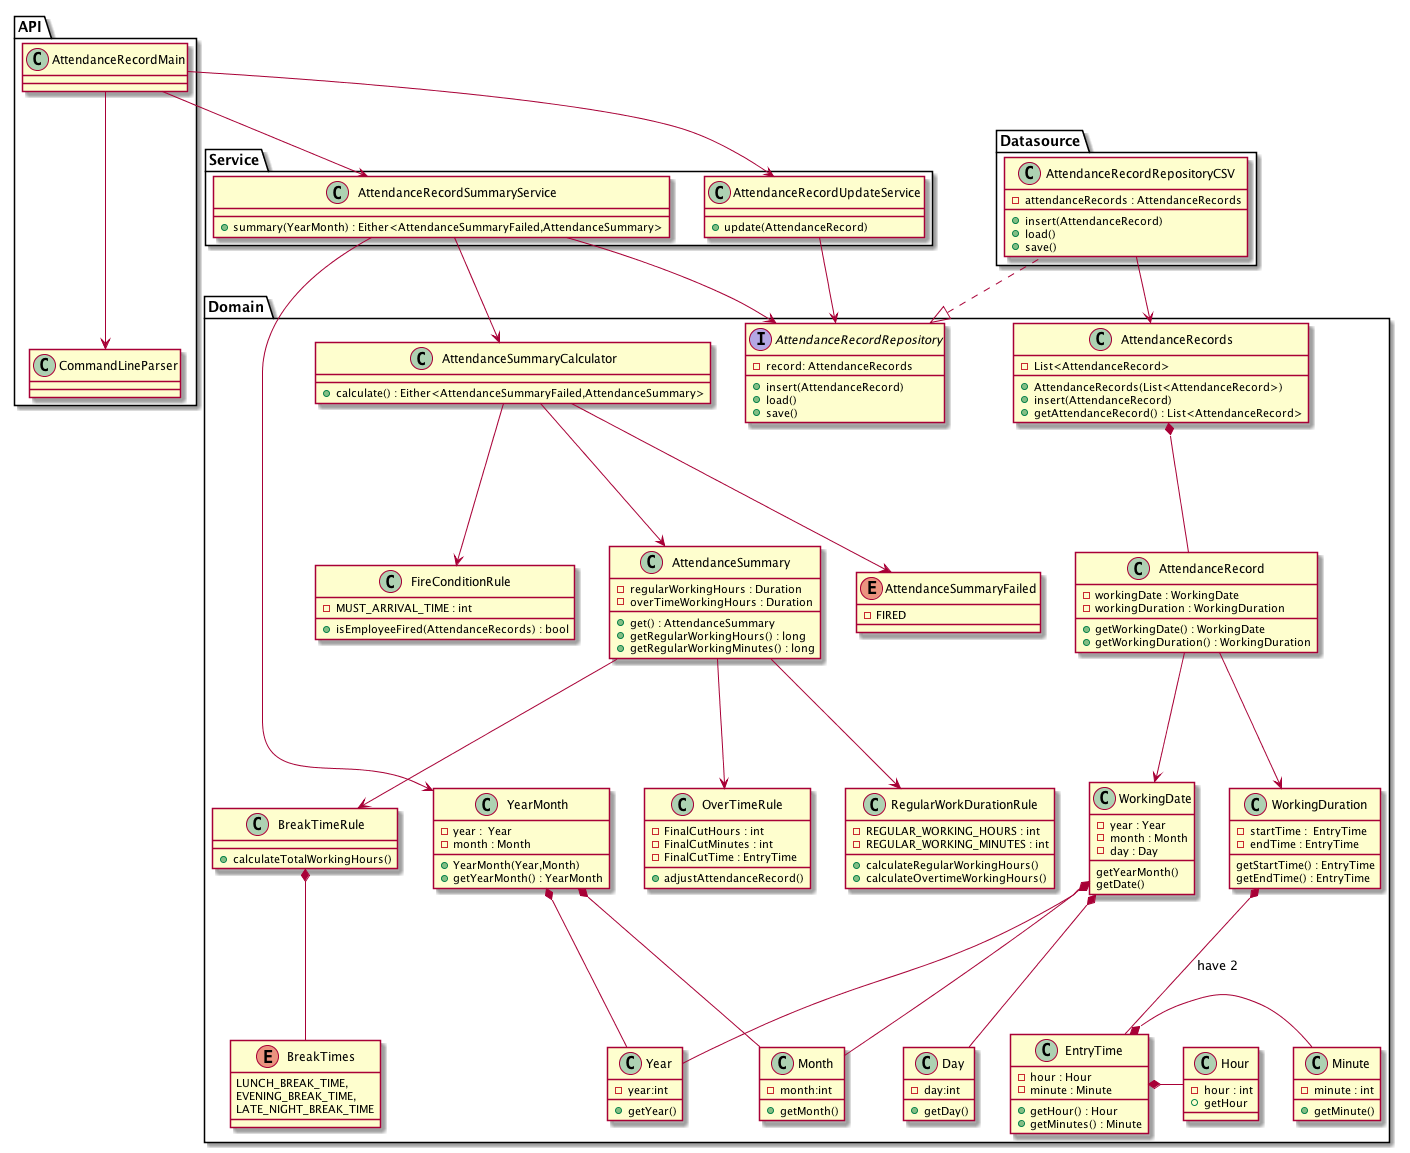

The diagram above was rendered by PlantUML. Its source (embedded in the PNG):
@startuml

package Datasource {
class AttendanceRecordRepositoryCSV {
-attendanceRecords : AttendanceRecords
+insert(AttendanceRecord)
+load()
+save()
}
}

package Domain {
class Year {
-year:int
+getYear()
}
class Month {
-month:int
+getMonth()
}
class Day {
-day:int
+getDay()
}
class WorkingDate {
-year : Year
-month : Month
-day : Day
getYearMonth()
getDate()
}


WorkingDate *-down- Year
WorkingDate *-down- Month
WorkingDate *-down- Day

class YearMonth {
-year :  Year
-month : Month
+YearMonth(Year,Month)
+getYearMonth() : YearMonth
}

YearMonth *-down= Year
YearMonth *-down- Month

class EntryTime {
-hour : Hour
-minute : Minute
+getHour() : Hour
+getMinutes() : Minute
}

class Hour {
-hour : int
+getHour
}

class Minute {
-minute : int
+getMinute()
}

EntryTime *-right- Hour
EntryTime *-right- Minute

class WorkingDuration {
-startTime :  EntryTime
-endTime : EntryTime
getStartTime() : EntryTime
getEndTime() : EntryTime
}

WorkingDuration *-down- EntryTime  : have 2 

class RegularWorkDurationRule {
-REGULAR_WORKING_HOURS : int
-REGULAR_WORKING_MINUTES : int
+calculateRegularWorkingHours()
+calculateOvertimeWorkingHours()
}

class FireConditionRule {
-MUST_ARRIVAL_TIME : int
+isEmployeeFired(AttendanceRecords) : bool
}

class BreakTimeRule {
+calculateTotalWorkingHours()
}

enum BreakTimes {
LUNCH_BREAK_TIME,
EVENING_BREAK_TIME,
LATE_NIGHT_BREAK_TIME
}

BreakTimeRule *-down- BreakTimes


class OverTimeRule {
-FinalCutHours : int
-FinalCutMinutes : int
-FinalCutTime : EntryTime
+adjustAttendanceRecord()
}

class AttendanceRecords {
-List<AttendanceRecord>
+AttendanceRecords(List<AttendanceRecord>)
+insert(AttendanceRecord)
+getAttendanceRecord() : List<AttendanceRecord>
}

class AttendanceRecord {
-workingDate : WorkingDate
-workingDuration : WorkingDuration
+getWorkingDate() : WorkingDate
+getWorkingDuration() : WorkingDuration
}

AttendanceRecords *-down- AttendanceRecord 

interface AttendanceRecordRepository {
-record: AttendanceRecords
+insert(AttendanceRecord)
+load()
+save()
}

class AttendanceSummaryCalculator {
+calculate() : Either<AttendanceSummaryFailed,AttendanceSummary>
}

class AttendanceSummary {
-regularWorkingHours : Duration
-overTimeWorkingHours : Duration
+get() : AttendanceSummary
+getRegularWorkingHours() : long
+getRegularWorkingMinutes() : long
}

Enum AttendanceSummaryFailed {
-FIRED
}


}
package API {
class AttendanceRecordMain
class CommandLineParser
}
package Service
{
class AttendanceRecordUpdateService {
+update(AttendanceRecord)
}
class AttendanceRecordSummaryService
{
+summary(YearMonth) : Either<AttendanceSummaryFailed,AttendanceSummary>
}

AttendanceRecordUpdateService -->  AttendanceRecordRepository 
AttendanceRecordSummaryService --> YearMonth 
AttendanceRecordSummaryService --> AttendanceRecordRepository
AttendanceRecordSummaryService --> AttendanceSummaryCalculator 
AttendanceSummaryCalculator --> FireConditionRule 
AttendanceSummaryCalculator --> AttendanceSummary
AttendanceSummaryCalculator --> AttendanceSummaryFailed


AttendanceSummary --> OverTimeRule
AttendanceSummary --> BreakTimeRule
AttendanceSummary --> RegularWorkDurationRule

AttendanceRecordMain --> CommandLineParser
AttendanceRecordMain --> AttendanceRecordUpdateService
AttendanceRecordMain --> AttendanceRecordSummaryService

AttendanceRecord --> WorkingDate
AttendanceRecord --> WorkingDuration
AttendanceRecordRepositoryCSV  --> AttendanceRecords

AttendanceRecordRepository <|.. AttendanceRecordRepositoryCSV


@enduml